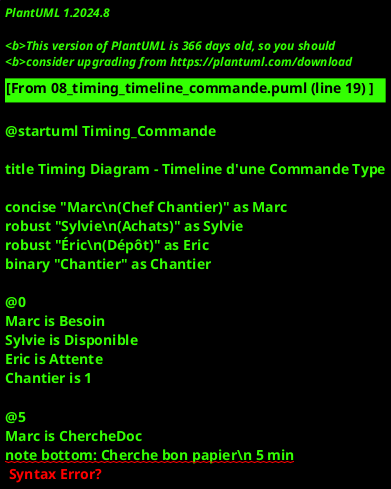

The diagram above was rendered by PlantUML. Its source (embedded in the PNG):
@startuml Timing_Commande

title Timing Diagram - Timeline d'une Commande Type

concise "Marc\n(Chef Chantier)" as Marc
robust "Sylvie\n(Achats)" as Sylvie
robust "Éric\n(Dépôt)" as Eric
binary "Chantier" as Chantier

' Jour 1 - Lundi
@0
Marc is Besoin
Sylvie is Disponible
Eric is Attente
Chantier is 1

@5
Marc is ChercheDoc
note bottom: Cherche bon papier\n⏰ 5 min

@10
Marc is RemplitBon
note bottom: Remplit à la main\n🔴 Référence imprécise

@15
Marc is AppelSylvie
Sylvie is Reunion
note bottom: 🔴 Pas de réponse\nEn réunion

@40
Marc is Attend
note bottom: Rappelle x3\n⏰ 25 min perdu

@45
Marc is AppelSylvie
Sylvie is TraiteAppel
note bottom: Enfin disponible!

@50
Marc is Attend
Sylvie is ChercheSage
note bottom: Recherche produit\n🔴 12 références!

@62
Sylvie is ChercheExcel
note bottom: Cherche fournisseur\n⏰ 8 min

@70
Sylvie is AppelFourn
note bottom: Appel téléphone\n🔴 Pas de cmd en ligne\n⏰ 15 min

@85
Sylvie is EmailConfirm
note bottom: Email confirmation\n🔴 RE-SAISIE #4

@95
Sylvie is SaisieSage
note bottom: Saisit Sage\n🔴 RE-SAISIE #5

@100
Sylvie is SaisieExcel
note bottom: Saisit Excel\n🔴 RE-SAISIE #6

@105
Sylvie is Disponible
Marc is Attend
note bottom: Attente livraison

' Blocage chantier
@110
Chantier is 0
note bottom: ⛔ CHANTIER BLOQUÉ\n💰 800€/jour

' Jour 2 - Mardi (attente)
@1440
Marc is AppelSuivi
Sylvie is RenseigneMarc
note bottom: Marc inquiet\nAppelle pour suivi

@1455
Marc is Attend
Sylvie is Disponible

' Jour 3 - Mercredi - Livraison
@2880
Eric is Reception
note bottom: Camion arrive

@2895
Eric is ChercheDoc
note bottom: Cherche bon de cmd\n⏰ 15 min

@2910
Eric is CompareRef
note bottom: Compare références\n🔴 Nomenclatures ≠

@2920
Eric is AppelSylvie
Sylvie is RenseigneEric
note bottom: Vérification\n⏰ 10 min

@2930
Eric is Compte
Sylvie is Disponible
note bottom: Compte manuellement\n🔴 Pas de scan\n⏰ 10 min

@2940
Eric is Range
note bottom: Range "quelque part"\n🔴 Pas de plan

@2950
Eric is AttendPC
note bottom: Attend le PC\n🔴 1 seul poste!\n⏰ 15 min

@2965
Eric is SaisieSage
note bottom: Saisit réception\n🔴 RE-SAISIE #7\n⏰ 20 min

@2985
Eric is Attente
Marc is RecupereDepot
note bottom: Marc va au dépôt

@3000
Marc is RetourChantier

@3015
Marc is Deballage

@3020
Marc is ERREUR
Chantier is 0
note bottom: ❌ MAUVAIS CÂBLE!\n🔴 Chantier bloqué 3j\n💰 2,400€ perdu

@3025
Marc is AppelFurieux
Sylvie is GereErreur
note bottom: 😭 Marc furieux\nIl faut recommencer

@3040
Marc is Attend
Sylvie is Disponible
Eric is Attente

note bottom
  **BILAN TIMING**
  ⏰ Durée totale: **3 jours** (4,320 min)
  ⏰ Temps productif: **~120 min** (2h)
  ⏰ Temps perdu: **4,200 min** (70h)

  ❌ Résultat: **ÉCHEC** (50% des cas)
  💰 Coût: **2,708€**

  Si succès: 3 jours
  Si échec: 6 jours (recommence)
end note

@enduml